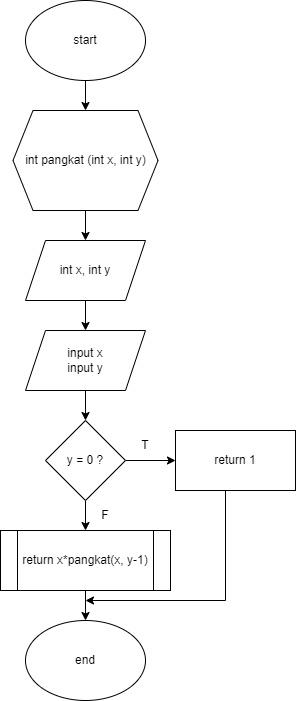

The diagram above was exported from draw.io. Its source (the exported page's mxGraphModel, read from the mxfile embedded in the PNG):
<mxGraphModel dx="868" dy="450" grid="1" gridSize="10" guides="1" tooltips="1" connect="1" arrows="1" fold="1" page="1" pageScale="1" pageWidth="850" pageHeight="1100" math="0" shadow="0">
  <root>
    <mxCell id="0" />
    <mxCell id="1" parent="0" />
    <mxCell id="3_lvlWpeq0lSOse2nOb6-3" value="" style="edgeStyle=orthogonalEdgeStyle;rounded=0;orthogonalLoop=1;jettySize=auto;html=1;" edge="1" parent="1" source="3_lvlWpeq0lSOse2nOb6-1" target="3_lvlWpeq0lSOse2nOb6-2">
      <mxGeometry relative="1" as="geometry" />
    </mxCell>
    <mxCell id="3_lvlWpeq0lSOse2nOb6-1" value="start" style="ellipse;whiteSpace=wrap;html=1;" vertex="1" parent="1">
      <mxGeometry x="360" y="200" width="120" height="80" as="geometry" />
    </mxCell>
    <mxCell id="3_lvlWpeq0lSOse2nOb6-5" value="" style="edgeStyle=orthogonalEdgeStyle;rounded=0;orthogonalLoop=1;jettySize=auto;html=1;" edge="1" parent="1" source="3_lvlWpeq0lSOse2nOb6-2" target="3_lvlWpeq0lSOse2nOb6-4">
      <mxGeometry relative="1" as="geometry" />
    </mxCell>
    <mxCell id="3_lvlWpeq0lSOse2nOb6-2" value="int pangkat (int x, int y)" style="shape=hexagon;perimeter=hexagonPerimeter2;whiteSpace=wrap;html=1;fixedSize=1;" vertex="1" parent="1">
      <mxGeometry x="347.5" y="310" width="145" height="100" as="geometry" />
    </mxCell>
    <mxCell id="3_lvlWpeq0lSOse2nOb6-7" value="" style="edgeStyle=orthogonalEdgeStyle;rounded=0;orthogonalLoop=1;jettySize=auto;html=1;" edge="1" parent="1" source="3_lvlWpeq0lSOse2nOb6-4" target="3_lvlWpeq0lSOse2nOb6-6">
      <mxGeometry relative="1" as="geometry" />
    </mxCell>
    <mxCell id="3_lvlWpeq0lSOse2nOb6-4" value="int x, int y" style="shape=parallelogram;perimeter=parallelogramPerimeter;whiteSpace=wrap;html=1;fixedSize=1;" vertex="1" parent="1">
      <mxGeometry x="360" y="440" width="120" height="60" as="geometry" />
    </mxCell>
    <mxCell id="3_lvlWpeq0lSOse2nOb6-12" value="" style="edgeStyle=orthogonalEdgeStyle;rounded=0;orthogonalLoop=1;jettySize=auto;html=1;" edge="1" parent="1" source="3_lvlWpeq0lSOse2nOb6-6" target="3_lvlWpeq0lSOse2nOb6-11">
      <mxGeometry relative="1" as="geometry" />
    </mxCell>
    <mxCell id="3_lvlWpeq0lSOse2nOb6-6" value="input x&lt;br&gt;input y" style="shape=parallelogram;perimeter=parallelogramPerimeter;whiteSpace=wrap;html=1;fixedSize=1;" vertex="1" parent="1">
      <mxGeometry x="360" y="530" width="120" height="60" as="geometry" />
    </mxCell>
    <mxCell id="3_lvlWpeq0lSOse2nOb6-14" value="" style="edgeStyle=orthogonalEdgeStyle;rounded=0;orthogonalLoop=1;jettySize=auto;html=1;" edge="1" parent="1" source="3_lvlWpeq0lSOse2nOb6-11" target="3_lvlWpeq0lSOse2nOb6-13">
      <mxGeometry relative="1" as="geometry" />
    </mxCell>
    <mxCell id="3_lvlWpeq0lSOse2nOb6-17" value="" style="edgeStyle=orthogonalEdgeStyle;rounded=0;orthogonalLoop=1;jettySize=auto;html=1;" edge="1" parent="1" source="3_lvlWpeq0lSOse2nOb6-11" target="3_lvlWpeq0lSOse2nOb6-16">
      <mxGeometry relative="1" as="geometry" />
    </mxCell>
    <mxCell id="3_lvlWpeq0lSOse2nOb6-11" value="y = 0 ?" style="rhombus;whiteSpace=wrap;html=1;" vertex="1" parent="1">
      <mxGeometry x="380" y="620" width="80" height="80" as="geometry" />
    </mxCell>
    <mxCell id="3_lvlWpeq0lSOse2nOb6-23" value="" style="edgeStyle=orthogonalEdgeStyle;rounded=0;orthogonalLoop=1;jettySize=auto;html=1;" edge="1" parent="1" source="3_lvlWpeq0lSOse2nOb6-13">
      <mxGeometry relative="1" as="geometry">
        <mxPoint x="420" y="800" as="targetPoint" />
        <Array as="points">
          <mxPoint x="560" y="800" />
        </Array>
      </mxGeometry>
    </mxCell>
    <mxCell id="3_lvlWpeq0lSOse2nOb6-13" value="return 1" style="whiteSpace=wrap;html=1;" vertex="1" parent="1">
      <mxGeometry x="510" y="630" width="120" height="60" as="geometry" />
    </mxCell>
    <mxCell id="3_lvlWpeq0lSOse2nOb6-15" value="T" style="text;html=1;strokeColor=none;fillColor=none;align=center;verticalAlign=middle;whiteSpace=wrap;rounded=0;" vertex="1" parent="1">
      <mxGeometry x="450" y="630" width="60" height="30" as="geometry" />
    </mxCell>
    <mxCell id="3_lvlWpeq0lSOse2nOb6-21" value="" style="edgeStyle=orthogonalEdgeStyle;rounded=0;orthogonalLoop=1;jettySize=auto;html=1;" edge="1" parent="1" source="3_lvlWpeq0lSOse2nOb6-16" target="3_lvlWpeq0lSOse2nOb6-19">
      <mxGeometry relative="1" as="geometry" />
    </mxCell>
    <mxCell id="3_lvlWpeq0lSOse2nOb6-16" value="return x*pangkat(x, y-1)" style="shape=process;whiteSpace=wrap;html=1;backgroundOutline=1;" vertex="1" parent="1">
      <mxGeometry x="335" y="730" width="170" height="60" as="geometry" />
    </mxCell>
    <mxCell id="3_lvlWpeq0lSOse2nOb6-18" value="F" style="text;html=1;strokeColor=none;fillColor=none;align=center;verticalAlign=middle;whiteSpace=wrap;rounded=0;" vertex="1" parent="1">
      <mxGeometry x="410" y="700" width="60" height="30" as="geometry" />
    </mxCell>
    <mxCell id="3_lvlWpeq0lSOse2nOb6-19" value="end" style="ellipse;whiteSpace=wrap;html=1;" vertex="1" parent="1">
      <mxGeometry x="360" y="820" width="120" height="80" as="geometry" />
    </mxCell>
  </root>
</mxGraphModel>